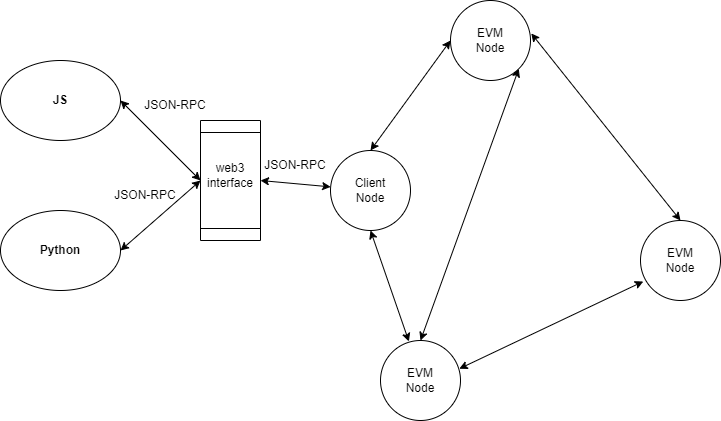

The diagram above was exported from draw.io. Its source (the exported page's mxGraphModel, read from the mxfile embedded in the PNG):
<mxGraphModel dx="1038" dy="575" grid="1" gridSize="10" guides="1" tooltips="1" connect="1" arrows="1" fold="1" page="1" pageScale="1" pageWidth="850" pageHeight="1100" math="0" shadow="0">
  <root>
    <mxCell id="0" />
    <mxCell id="1" parent="0" />
    <mxCell id="KDOKt2o8Duo5QAdeGhl2-1" value="" style="ellipse;whiteSpace=wrap;html=1;" parent="1" vertex="1">
      <mxGeometry x="100" y="110" width="120" height="80" as="geometry" />
    </mxCell>
    <mxCell id="KDOKt2o8Duo5QAdeGhl2-2" value="" style="ellipse;whiteSpace=wrap;html=1;" parent="1" vertex="1">
      <mxGeometry x="100" y="260" width="120" height="80" as="geometry" />
    </mxCell>
    <mxCell id="KDOKt2o8Duo5QAdeGhl2-4" value="&lt;b&gt;JS&lt;/b&gt;" style="text;html=1;strokeColor=none;fillColor=none;align=center;verticalAlign=middle;whiteSpace=wrap;rounded=0;" parent="1" vertex="1">
      <mxGeometry x="130" y="135" width="60" height="30" as="geometry" />
    </mxCell>
    <mxCell id="KDOKt2o8Duo5QAdeGhl2-5" value="&lt;b&gt;Python&lt;/b&gt;" style="text;html=1;strokeColor=none;fillColor=none;align=center;verticalAlign=middle;whiteSpace=wrap;rounded=0;" parent="1" vertex="1">
      <mxGeometry x="130" y="285" width="60" height="30" as="geometry" />
    </mxCell>
    <mxCell id="1yACXRG0B-ymP8O0dIEB-1" value="" style="ellipse;whiteSpace=wrap;html=1;aspect=fixed;" vertex="1" parent="1">
      <mxGeometry x="550" y="50" width="80" height="80" as="geometry" />
    </mxCell>
    <mxCell id="1yACXRG0B-ymP8O0dIEB-2" value="" style="ellipse;whiteSpace=wrap;html=1;aspect=fixed;" vertex="1" parent="1">
      <mxGeometry x="740" y="270" width="80" height="80" as="geometry" />
    </mxCell>
    <mxCell id="1yACXRG0B-ymP8O0dIEB-3" value="" style="ellipse;whiteSpace=wrap;html=1;aspect=fixed;" vertex="1" parent="1">
      <mxGeometry x="480" y="390" width="80" height="80" as="geometry" />
    </mxCell>
    <mxCell id="1yACXRG0B-ymP8O0dIEB-4" value="" style="endArrow=classic;startArrow=classic;html=1;rounded=0;entryX=1.01;entryY=0.412;entryDx=0;entryDy=0;entryPerimeter=0;exitX=0.5;exitY=0;exitDx=0;exitDy=0;" edge="1" parent="1" source="1yACXRG0B-ymP8O0dIEB-2" target="1yACXRG0B-ymP8O0dIEB-1">
      <mxGeometry width="50" height="50" relative="1" as="geometry">
        <mxPoint x="610" y="200" as="sourcePoint" />
        <mxPoint x="660" y="150" as="targetPoint" />
      </mxGeometry>
    </mxCell>
    <mxCell id="1yACXRG0B-ymP8O0dIEB-5" value="" style="endArrow=classic;startArrow=classic;html=1;rounded=0;entryX=1;entryY=1;entryDx=0;entryDy=0;exitX=0.5;exitY=0;exitDx=0;exitDy=0;" edge="1" parent="1" source="1yACXRG0B-ymP8O0dIEB-3" target="1yACXRG0B-ymP8O0dIEB-1">
      <mxGeometry width="50" height="50" relative="1" as="geometry">
        <mxPoint x="790" y="280" as="sourcePoint" />
        <mxPoint x="640.8" y="92.96000000000004" as="targetPoint" />
      </mxGeometry>
    </mxCell>
    <mxCell id="1yACXRG0B-ymP8O0dIEB-6" value="" style="endArrow=classic;startArrow=classic;html=1;rounded=0;entryX=0.985;entryY=0.353;entryDx=0;entryDy=0;entryPerimeter=0;exitX=0.035;exitY=0.762;exitDx=0;exitDy=0;exitPerimeter=0;" edge="1" parent="1" source="1yACXRG0B-ymP8O0dIEB-2" target="1yACXRG0B-ymP8O0dIEB-3">
      <mxGeometry width="50" height="50" relative="1" as="geometry">
        <mxPoint x="800" y="290" as="sourcePoint" />
        <mxPoint x="650.8" y="102.96000000000004" as="targetPoint" />
      </mxGeometry>
    </mxCell>
    <mxCell id="1yACXRG0B-ymP8O0dIEB-7" value="" style="shape=process;whiteSpace=wrap;html=1;backgroundOutline=1;rotation=90;" vertex="1" parent="1">
      <mxGeometry x="270" y="200" width="120" height="60" as="geometry" />
    </mxCell>
    <mxCell id="1yACXRG0B-ymP8O0dIEB-8" value="" style="ellipse;whiteSpace=wrap;html=1;aspect=fixed;" vertex="1" parent="1">
      <mxGeometry x="430" y="200" width="80" height="80" as="geometry" />
    </mxCell>
    <mxCell id="1yACXRG0B-ymP8O0dIEB-9" value="" style="endArrow=classic;startArrow=classic;html=1;rounded=0;entryX=0;entryY=0.5;entryDx=0;entryDy=0;exitX=0.5;exitY=0;exitDx=0;exitDy=0;" edge="1" parent="1" source="1yACXRG0B-ymP8O0dIEB-8" target="1yACXRG0B-ymP8O0dIEB-1">
      <mxGeometry width="50" height="50" relative="1" as="geometry">
        <mxPoint x="530" y="400" as="sourcePoint" />
        <mxPoint x="628.2842712474621" y="128.28427124746213" as="targetPoint" />
      </mxGeometry>
    </mxCell>
    <mxCell id="1yACXRG0B-ymP8O0dIEB-10" value="" style="endArrow=classic;startArrow=classic;html=1;rounded=0;entryX=0.5;entryY=1;entryDx=0;entryDy=0;exitX=0.355;exitY=0.012;exitDx=0;exitDy=0;exitPerimeter=0;" edge="1" parent="1" source="1yACXRG0B-ymP8O0dIEB-3" target="1yACXRG0B-ymP8O0dIEB-8">
      <mxGeometry width="50" height="50" relative="1" as="geometry">
        <mxPoint x="540" y="410" as="sourcePoint" />
        <mxPoint x="638.2842712474621" y="138.28427124746213" as="targetPoint" />
      </mxGeometry>
    </mxCell>
    <mxCell id="1yACXRG0B-ymP8O0dIEB-11" value="" style="endArrow=classic;startArrow=classic;html=1;rounded=0;entryX=1;entryY=0.5;entryDx=0;entryDy=0;exitX=0.5;exitY=1;exitDx=0;exitDy=0;" edge="1" parent="1" source="1yACXRG0B-ymP8O0dIEB-7" target="KDOKt2o8Duo5QAdeGhl2-1">
      <mxGeometry width="50" height="50" relative="1" as="geometry">
        <mxPoint x="550" y="420" as="sourcePoint" />
        <mxPoint x="648.2842712474621" y="148.28427124746213" as="targetPoint" />
      </mxGeometry>
    </mxCell>
    <mxCell id="1yACXRG0B-ymP8O0dIEB-12" value="" style="endArrow=classic;startArrow=classic;html=1;rounded=0;entryX=1;entryY=0.5;entryDx=0;entryDy=0;exitX=0.5;exitY=1;exitDx=0;exitDy=0;" edge="1" parent="1" source="1yACXRG0B-ymP8O0dIEB-7" target="KDOKt2o8Duo5QAdeGhl2-2">
      <mxGeometry width="50" height="50" relative="1" as="geometry">
        <mxPoint x="560" y="430" as="sourcePoint" />
        <mxPoint x="658.2842712474621" y="158.28427124746213" as="targetPoint" />
      </mxGeometry>
    </mxCell>
    <mxCell id="1yACXRG0B-ymP8O0dIEB-13" value="" style="endArrow=classic;startArrow=classic;html=1;rounded=0;entryX=0.5;entryY=0;entryDx=0;entryDy=0;" edge="1" parent="1" source="1yACXRG0B-ymP8O0dIEB-8" target="1yACXRG0B-ymP8O0dIEB-7">
      <mxGeometry width="50" height="50" relative="1" as="geometry">
        <mxPoint x="310" y="240" as="sourcePoint" />
        <mxPoint x="230" y="310" as="targetPoint" />
      </mxGeometry>
    </mxCell>
    <mxCell id="1yACXRG0B-ymP8O0dIEB-14" value="web3 interface" style="text;html=1;strokeColor=none;fillColor=none;align=center;verticalAlign=middle;whiteSpace=wrap;rounded=0;" vertex="1" parent="1">
      <mxGeometry x="300" y="210" width="60" height="30" as="geometry" />
    </mxCell>
    <mxCell id="1yACXRG0B-ymP8O0dIEB-15" value="Client Node" style="text;html=1;strokeColor=none;fillColor=none;align=center;verticalAlign=middle;whiteSpace=wrap;rounded=0;" vertex="1" parent="1">
      <mxGeometry x="440" y="225" width="60" height="30" as="geometry" />
    </mxCell>
    <mxCell id="1yACXRG0B-ymP8O0dIEB-16" value="EVM Node" style="text;html=1;strokeColor=none;fillColor=none;align=center;verticalAlign=middle;whiteSpace=wrap;rounded=0;" vertex="1" parent="1">
      <mxGeometry x="560" y="75" width="60" height="30" as="geometry" />
    </mxCell>
    <mxCell id="1yACXRG0B-ymP8O0dIEB-17" value="EVM Node" style="text;html=1;strokeColor=none;fillColor=none;align=center;verticalAlign=middle;whiteSpace=wrap;rounded=0;" vertex="1" parent="1">
      <mxGeometry x="750" y="295" width="60" height="30" as="geometry" />
    </mxCell>
    <mxCell id="1yACXRG0B-ymP8O0dIEB-18" value="EVM Node" style="text;html=1;strokeColor=none;fillColor=none;align=center;verticalAlign=middle;whiteSpace=wrap;rounded=0;" vertex="1" parent="1">
      <mxGeometry x="490" y="415" width="60" height="30" as="geometry" />
    </mxCell>
    <mxCell id="1yACXRG0B-ymP8O0dIEB-19" value="JSON-RPC" style="text;html=1;strokeColor=none;fillColor=none;align=center;verticalAlign=middle;whiteSpace=wrap;rounded=0;" vertex="1" parent="1">
      <mxGeometry x="220" y="140" width="110" height="30" as="geometry" />
    </mxCell>
    <mxCell id="1yACXRG0B-ymP8O0dIEB-20" value="JSON-RPC" style="text;html=1;strokeColor=none;fillColor=none;align=center;verticalAlign=middle;whiteSpace=wrap;rounded=0;" vertex="1" parent="1">
      <mxGeometry x="190" y="230" width="110" height="30" as="geometry" />
    </mxCell>
    <mxCell id="1yACXRG0B-ymP8O0dIEB-21" value="JSON-RPC" style="text;html=1;strokeColor=none;fillColor=none;align=center;verticalAlign=middle;whiteSpace=wrap;rounded=0;" vertex="1" parent="1">
      <mxGeometry x="340" y="200" width="110" height="30" as="geometry" />
    </mxCell>
  </root>
</mxGraphModel>